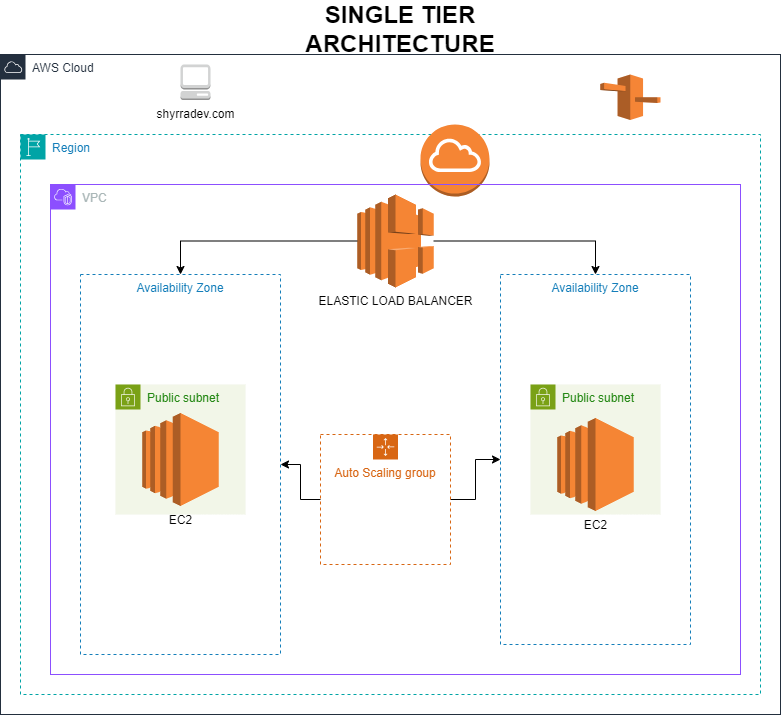

The diagram above was exported from draw.io. Its source (the exported page's mxGraphModel, read from the mxfile embedded in the PNG):
<mxGraphModel dx="1222" dy="1805" grid="1" gridSize="10" guides="1" tooltips="1" connect="1" arrows="1" fold="1" page="1" pageScale="1" pageWidth="850" pageHeight="1100" math="0" shadow="0">
  <root>
    <mxCell id="0" />
    <mxCell id="1" parent="0" />
    <mxCell id="oD6mT1ovq4rCQpVKdHRe-23" value="AWS Cloud" style="points=[[0,0],[0.25,0],[0.5,0],[0.75,0],[1,0],[1,0.25],[1,0.5],[1,0.75],[1,1],[0.75,1],[0.5,1],[0.25,1],[0,1],[0,0.75],[0,0.5],[0,0.25]];outlineConnect=0;gradientColor=none;html=1;whiteSpace=wrap;fontSize=12;fontStyle=0;container=1;pointerEvents=0;collapsible=0;recursiveResize=0;shape=mxgraph.aws4.group;grIcon=mxgraph.aws4.group_aws_cloud;strokeColor=#232F3E;fillColor=none;verticalAlign=top;align=left;spacingLeft=30;fontColor=#232F3E;dashed=0;" vertex="1" parent="1">
      <mxGeometry x="40" y="-40" width="780" height="660" as="geometry" />
    </mxCell>
    <mxCell id="oD6mT1ovq4rCQpVKdHRe-25" value="Availability Zone" style="fillColor=none;strokeColor=#147EBA;dashed=1;verticalAlign=top;fontStyle=0;fontColor=#147EBA;whiteSpace=wrap;html=1;" vertex="1" parent="oD6mT1ovq4rCQpVKdHRe-23">
      <mxGeometry x="500" y="220" width="190" height="370" as="geometry" />
    </mxCell>
    <mxCell id="oD6mT1ovq4rCQpVKdHRe-24" value="Availability Zone" style="fillColor=none;strokeColor=#147EBA;dashed=1;verticalAlign=top;fontStyle=0;fontColor=#147EBA;whiteSpace=wrap;html=1;" vertex="1" parent="oD6mT1ovq4rCQpVKdHRe-23">
      <mxGeometry x="80" y="220" width="200" height="380" as="geometry" />
    </mxCell>
    <mxCell id="oD6mT1ovq4rCQpVKdHRe-32" style="edgeStyle=orthogonalEdgeStyle;rounded=0;orthogonalLoop=1;jettySize=auto;html=1;" edge="1" parent="oD6mT1ovq4rCQpVKdHRe-23" source="oD6mT1ovq4rCQpVKdHRe-26" target="oD6mT1ovq4rCQpVKdHRe-24">
      <mxGeometry relative="1" as="geometry" />
    </mxCell>
    <mxCell id="oD6mT1ovq4rCQpVKdHRe-33" style="edgeStyle=orthogonalEdgeStyle;rounded=0;orthogonalLoop=1;jettySize=auto;html=1;entryX=0;entryY=0.5;entryDx=0;entryDy=0;" edge="1" parent="oD6mT1ovq4rCQpVKdHRe-23" source="oD6mT1ovq4rCQpVKdHRe-26" target="oD6mT1ovq4rCQpVKdHRe-25">
      <mxGeometry relative="1" as="geometry" />
    </mxCell>
    <mxCell id="oD6mT1ovq4rCQpVKdHRe-26" value="Auto Scaling group" style="points=[[0,0],[0.25,0],[0.5,0],[0.75,0],[1,0],[1,0.25],[1,0.5],[1,0.75],[1,1],[0.75,1],[0.5,1],[0.25,1],[0,1],[0,0.75],[0,0.5],[0,0.25]];outlineConnect=0;gradientColor=none;html=1;whiteSpace=wrap;fontSize=12;fontStyle=0;container=1;pointerEvents=0;collapsible=0;recursiveResize=0;shape=mxgraph.aws4.groupCenter;grIcon=mxgraph.aws4.group_auto_scaling_group;grStroke=1;strokeColor=#D86613;fillColor=none;verticalAlign=top;align=center;fontColor=#D86613;dashed=1;spacingTop=25;" vertex="1" parent="oD6mT1ovq4rCQpVKdHRe-23">
      <mxGeometry x="320" y="380" width="130" height="130" as="geometry" />
    </mxCell>
    <mxCell id="oD6mT1ovq4rCQpVKdHRe-27" value="Public subnet" style="points=[[0,0],[0.25,0],[0.5,0],[0.75,0],[1,0],[1,0.25],[1,0.5],[1,0.75],[1,1],[0.75,1],[0.5,1],[0.25,1],[0,1],[0,0.75],[0,0.5],[0,0.25]];outlineConnect=0;gradientColor=none;html=1;whiteSpace=wrap;fontSize=12;fontStyle=0;container=1;pointerEvents=0;collapsible=0;recursiveResize=0;shape=mxgraph.aws4.group;grIcon=mxgraph.aws4.group_security_group;grStroke=0;strokeColor=#7AA116;fillColor=#F2F6E8;verticalAlign=top;align=left;spacingLeft=30;fontColor=#248814;dashed=0;" vertex="1" parent="oD6mT1ovq4rCQpVKdHRe-23">
      <mxGeometry x="115" y="330" width="130" height="130" as="geometry" />
    </mxCell>
    <mxCell id="oD6mT1ovq4rCQpVKdHRe-28" value="Public subnet" style="points=[[0,0],[0.25,0],[0.5,0],[0.75,0],[1,0],[1,0.25],[1,0.5],[1,0.75],[1,1],[0.75,1],[0.5,1],[0.25,1],[0,1],[0,0.75],[0,0.5],[0,0.25]];outlineConnect=0;gradientColor=none;html=1;whiteSpace=wrap;fontSize=12;fontStyle=0;container=1;pointerEvents=0;collapsible=0;recursiveResize=0;shape=mxgraph.aws4.group;grIcon=mxgraph.aws4.group_security_group;grStroke=0;strokeColor=#7AA116;fillColor=#F2F6E8;verticalAlign=top;align=left;spacingLeft=30;fontColor=#248814;dashed=0;" vertex="1" parent="oD6mT1ovq4rCQpVKdHRe-23">
      <mxGeometry x="530" y="330" width="130" height="130" as="geometry" />
    </mxCell>
    <mxCell id="oD6mT1ovq4rCQpVKdHRe-31" value="" style="outlineConnect=0;dashed=0;verticalLabelPosition=bottom;verticalAlign=top;align=center;html=1;shape=mxgraph.aws3.route_53;fillColor=#F58536;gradientColor=none;" vertex="1" parent="oD6mT1ovq4rCQpVKdHRe-23">
      <mxGeometry x="599.75" y="20" width="60.25" height="45.5" as="geometry" />
    </mxCell>
    <mxCell id="oD6mT1ovq4rCQpVKdHRe-40" value="shyrradev.com" style="outlineConnect=0;dashed=0;verticalLabelPosition=bottom;verticalAlign=top;align=center;html=1;shape=mxgraph.aws3.management_console;fillColor=#D2D3D3;gradientColor=none;" vertex="1" parent="oD6mT1ovq4rCQpVKdHRe-23">
      <mxGeometry x="180" y="10" width="30" height="35.5" as="geometry" />
    </mxCell>
    <mxCell id="oD6mT1ovq4rCQpVKdHRe-29" value="Region" style="points=[[0,0],[0.25,0],[0.5,0],[0.75,0],[1,0],[1,0.25],[1,0.5],[1,0.75],[1,1],[0.75,1],[0.5,1],[0.25,1],[0,1],[0,0.75],[0,0.5],[0,0.25]];outlineConnect=0;gradientColor=none;html=1;whiteSpace=wrap;fontSize=12;fontStyle=0;container=1;pointerEvents=0;collapsible=0;recursiveResize=0;shape=mxgraph.aws4.group;grIcon=mxgraph.aws4.group_region;strokeColor=#00A4A6;fillColor=none;verticalAlign=top;align=left;spacingLeft=30;fontColor=#147EBA;dashed=1;" vertex="1" parent="1">
      <mxGeometry x="60" y="40" width="740" height="560" as="geometry" />
    </mxCell>
    <mxCell id="oD6mT1ovq4rCQpVKdHRe-39" value="" style="outlineConnect=0;dashed=0;verticalLabelPosition=bottom;verticalAlign=top;align=center;html=1;shape=mxgraph.aws3.internet_gateway;fillColor=#F58534;gradientColor=none;" vertex="1" parent="oD6mT1ovq4rCQpVKdHRe-29">
      <mxGeometry x="400" y="-10" width="69" height="72" as="geometry" />
    </mxCell>
    <mxCell id="oD6mT1ovq4rCQpVKdHRe-30" value="VPC" style="points=[[0,0],[0.25,0],[0.5,0],[0.75,0],[1,0],[1,0.25],[1,0.5],[1,0.75],[1,1],[0.75,1],[0.5,1],[0.25,1],[0,1],[0,0.75],[0,0.5],[0,0.25]];outlineConnect=0;gradientColor=none;html=1;whiteSpace=wrap;fontSize=12;fontStyle=0;container=1;pointerEvents=0;collapsible=0;recursiveResize=0;shape=mxgraph.aws4.group;grIcon=mxgraph.aws4.group_vpc2;strokeColor=#8C4FFF;fillColor=none;verticalAlign=top;align=left;spacingLeft=30;fontColor=#AAB7B8;dashed=0;" vertex="1" parent="1">
      <mxGeometry x="90" y="90" width="690" height="490" as="geometry" />
    </mxCell>
    <mxCell id="oD6mT1ovq4rCQpVKdHRe-34" value="EC2" style="outlineConnect=0;dashed=0;verticalLabelPosition=bottom;verticalAlign=top;align=center;html=1;shape=mxgraph.aws3.ec2;fillColor=#F58534;gradientColor=none;" vertex="1" parent="oD6mT1ovq4rCQpVKdHRe-30">
      <mxGeometry x="91.75" y="228.5" width="76.5" height="93" as="geometry" />
    </mxCell>
    <mxCell id="oD6mT1ovq4rCQpVKdHRe-35" value="EC2" style="outlineConnect=0;dashed=0;verticalLabelPosition=bottom;verticalAlign=top;align=center;html=1;shape=mxgraph.aws3.ec2;fillColor=#F58534;gradientColor=none;" vertex="1" parent="oD6mT1ovq4rCQpVKdHRe-30">
      <mxGeometry x="506.75" y="233.5" width="76.5" height="93" as="geometry" />
    </mxCell>
    <mxCell id="oD6mT1ovq4rCQpVKdHRe-36" value="ELASTIC LOAD BALANCER" style="outlineConnect=0;dashed=0;verticalLabelPosition=bottom;verticalAlign=top;align=center;html=1;shape=mxgraph.aws3.elastic_load_balancing;fillColor=#F58534;gradientColor=none;" vertex="1" parent="oD6mT1ovq4rCQpVKdHRe-30">
      <mxGeometry x="306.75" y="10" width="76.5" height="93" as="geometry" />
    </mxCell>
    <mxCell id="oD6mT1ovq4rCQpVKdHRe-37" style="edgeStyle=orthogonalEdgeStyle;rounded=0;orthogonalLoop=1;jettySize=auto;html=1;entryX=0.5;entryY=0;entryDx=0;entryDy=0;" edge="1" parent="1" source="oD6mT1ovq4rCQpVKdHRe-36" target="oD6mT1ovq4rCQpVKdHRe-24">
      <mxGeometry relative="1" as="geometry" />
    </mxCell>
    <mxCell id="oD6mT1ovq4rCQpVKdHRe-38" style="edgeStyle=orthogonalEdgeStyle;rounded=0;orthogonalLoop=1;jettySize=auto;html=1;entryX=0.5;entryY=0;entryDx=0;entryDy=0;" edge="1" parent="1" source="oD6mT1ovq4rCQpVKdHRe-36" target="oD6mT1ovq4rCQpVKdHRe-25">
      <mxGeometry relative="1" as="geometry" />
    </mxCell>
    <mxCell id="oD6mT1ovq4rCQpVKdHRe-41" value="&lt;b&gt;&lt;font style=&quot;font-size: 24px;&quot;&gt;SINGLE TIER ARCHITECTURE&lt;/font&gt;&lt;/b&gt;" style="text;html=1;align=center;verticalAlign=middle;whiteSpace=wrap;rounded=0;" vertex="1" parent="1">
      <mxGeometry x="340" y="-80" width="200" height="30" as="geometry" />
    </mxCell>
  </root>
</mxGraphModel>